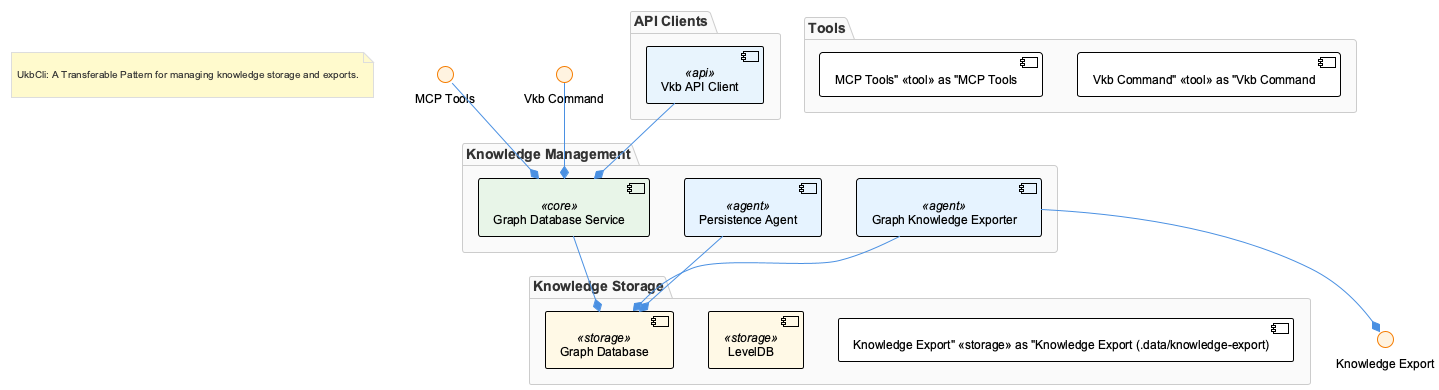

The diagram above was rendered by PlantUML. Its source (embedded in the PNG):
@startuml
!include /Users/q284340/Agentic/coding/docs/puml/_standard-style.puml

package "Knowledge Storage" {
  component GraphDatabase <<storage>> as "Graph Database"
  component LevelDB <<storage>> as "LevelDB"
  component "Knowledge Export" <<storage>> as "Knowledge Export (.data/knowledge-export)"
}

package "Knowledge Management" {
  component GraphDatabaseService <<core>> as "Graph Database Service"
  component GraphKnowledgeExporter <<agent>> as "Graph Knowledge Exporter"
  component PersistenceAgent <<agent>> as "Persistence Agent"
}

package "API Clients" {
  component VkbApiClient <<api>> as "Vkb API Client"
}

package "Tools" {
  component "MCP Tools" <<tool>> as "MCP Tools"
  component "Vkb Command" <<tool>> as "Vkb Command"
}

note as AutoNote1

  UkbCli: A Transferable Pattern for managing knowledge storage and exports.

end note

GraphDatabaseService --* GraphDatabase
GraphKnowledgeExporter --* GraphDatabase
PersistenceAgent --* GraphDatabase
GraphKnowledgeExporter --* "Knowledge Export"
VkbApiClient --* GraphDatabaseService
"MCP Tools" --* GraphDatabaseService
"Vkb Command" --* GraphDatabaseService

@enduml